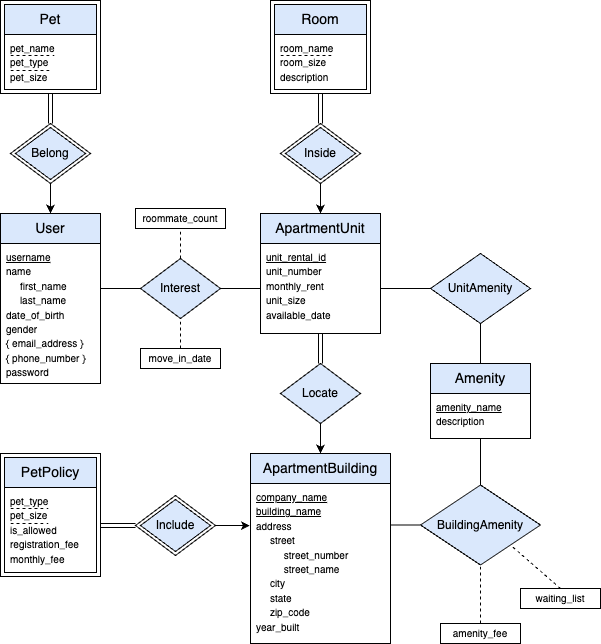

The diagram above was exported from draw.io. Its source (the exported page's mxGraphModel, read from the mxfile embedded in the PNG):
<mxGraphModel dx="1314" dy="810" grid="1" gridSize="10" guides="1" tooltips="1" connect="1" arrows="1" fold="1" page="1" pageScale="1" pageWidth="850" pageHeight="1100" background="#ffffff" math="0" shadow="0">
  <root>
    <mxCell id="0" />
    <mxCell id="1" parent="0" />
    <mxCell id="q8gqNu0y3DapCbvP2ill-35" value="Relationship" style="shape=rhombus;perimeter=rhombusPerimeter;whiteSpace=wrap;html=1;align=center;fillColor=#FFFFFF;strokeColor=#000000;fontColor=none;noLabel=1;" parent="1" vertex="1">
      <mxGeometry x="320" y="155" width="80" height="60" as="geometry" />
    </mxCell>
    <mxCell id="q8gqNu0y3DapCbvP2ill-36" value="&lt;font style=&quot;font-size: 12px;&quot;&gt;Inside&lt;/font&gt;" style="shape=rhombus;perimeter=rhombusPerimeter;whiteSpace=wrap;html=1;align=center;strokeColor=#000000;fillColor=#dae8fc;" parent="1" vertex="1">
      <mxGeometry x="325" y="159" width="70" height="52" as="geometry" />
    </mxCell>
    <mxCell id="6UbiRVCpF6sOsVr4tCDO-1" value="User" style="swimlane;childLayout=stackLayout;horizontal=1;startSize=30;horizontalStack=0;rounded=0;fontSize=14;fontStyle=0;strokeWidth=1;resizeParent=0;resizeLast=1;shadow=0;dashed=0;align=center;arcSize=4;whiteSpace=wrap;html=1;fillColor=#dae8fc;strokeColor=#000000;" parent="1" vertex="1">
      <mxGeometry x="40" y="245" width="100" height="170" as="geometry">
        <mxRectangle x="40" y="200" width="60" height="50" as="alternateBounds" />
      </mxGeometry>
    </mxCell>
    <mxCell id="6UbiRVCpF6sOsVr4tCDO-2" value="&lt;font style=&quot;font-size: 10px;&quot;&gt;&lt;u&gt;username&lt;/u&gt;&lt;br&gt;name&lt;br&gt;&amp;nbsp; &amp;nbsp; &amp;nbsp;first_name&lt;br&gt;&amp;nbsp; &amp;nbsp; &amp;nbsp;last_name&lt;br&gt;date_of_birth&lt;br&gt;gender&lt;br&gt;{ email_address }&lt;br&gt;{ phone_number }&lt;br&gt;password&lt;/font&gt;" style="align=left;spacingLeft=4;fontSize=12;verticalAlign=top;resizable=0;rotatable=0;part=1;html=1;" parent="6UbiRVCpF6sOsVr4tCDO-1" vertex="1">
      <mxGeometry y="30" width="100" height="140" as="geometry" />
    </mxCell>
    <mxCell id="6UbiRVCpF6sOsVr4tCDO-5" value="" style="rounded=0;whiteSpace=wrap;html=1;fillColor=#FFFFFF;strokeColor=#000000;fontColor=none;noLabel=1;" parent="1" vertex="1">
      <mxGeometry x="40" y="32" width="100" height="93" as="geometry" />
    </mxCell>
    <mxCell id="6UbiRVCpF6sOsVr4tCDO-6" value="Pet" style="swimlane;childLayout=stackLayout;horizontal=1;startSize=30;horizontalStack=0;rounded=0;fontSize=14;fontStyle=0;strokeWidth=1;resizeParent=0;resizeLast=1;shadow=0;dashed=0;align=center;arcSize=4;whiteSpace=wrap;html=1;fillColor=#dae8fc;strokeColor=#000000;perimeterSpacing=0;" parent="1" vertex="1">
      <mxGeometry x="44" y="36" width="92" height="85" as="geometry" />
    </mxCell>
    <mxCell id="6UbiRVCpF6sOsVr4tCDO-7" value="&lt;font style=&quot;font-size: 10px;&quot;&gt;pet_name&lt;br&gt;pet_type&lt;br&gt;pet_size&lt;/font&gt;" style="align=left;spacingLeft=4;fontSize=12;verticalAlign=top;resizable=0;rotatable=0;part=1;html=1;" parent="6UbiRVCpF6sOsVr4tCDO-6" vertex="1">
      <mxGeometry y="30" width="92" height="55" as="geometry" />
    </mxCell>
    <mxCell id="6UbiRVCpF6sOsVr4tCDO-8" value="" style="endArrow=none;dashed=1;html=1;rounded=0;strokeColor=#000000;" parent="6UbiRVCpF6sOsVr4tCDO-6" edge="1">
      <mxGeometry width="50" height="50" relative="1" as="geometry">
        <mxPoint x="6" y="51" as="sourcePoint" />
        <mxPoint x="50" y="51" as="targetPoint" />
      </mxGeometry>
    </mxCell>
    <mxCell id="6UbiRVCpF6sOsVr4tCDO-11" value="" style="endArrow=none;dashed=1;html=1;rounded=0;strokeColor=#000000;" parent="6UbiRVCpF6sOsVr4tCDO-6" edge="1">
      <mxGeometry width="50" height="50" relative="1" as="geometry">
        <mxPoint x="6" y="66" as="sourcePoint" />
        <mxPoint x="45" y="66" as="targetPoint" />
      </mxGeometry>
    </mxCell>
    <mxCell id="6UbiRVCpF6sOsVr4tCDO-12" value="ApartmentBuilding" style="swimlane;childLayout=stackLayout;horizontal=1;startSize=30;horizontalStack=0;rounded=0;fontSize=14;fontStyle=0;strokeWidth=1;resizeParent=0;resizeLast=1;shadow=0;dashed=0;align=center;arcSize=4;whiteSpace=wrap;html=1;fillColor=#dae8fc;strokeColor=#000000;" parent="1" vertex="1">
      <mxGeometry x="290" y="485" width="140" height="190" as="geometry">
        <mxRectangle x="40" y="200" width="60" height="50" as="alternateBounds" />
      </mxGeometry>
    </mxCell>
    <mxCell id="6UbiRVCpF6sOsVr4tCDO-13" value="&lt;font style=&quot;font-size: 10px;&quot;&gt;&lt;u&gt;company_name&lt;br&gt;building_name&lt;/u&gt;&lt;br&gt;address&lt;br&gt;&amp;nbsp; &amp;nbsp; &amp;nbsp;street&lt;br&gt;&amp;nbsp; &amp;nbsp; &amp;nbsp; &amp;nbsp; &amp;nbsp; street_number&lt;br&gt;&amp;nbsp; &amp;nbsp; &amp;nbsp; &amp;nbsp; &amp;nbsp; street_name&lt;br&gt;&amp;nbsp; &amp;nbsp; &amp;nbsp;city&lt;br&gt;&amp;nbsp; &amp;nbsp; &amp;nbsp;state&lt;br&gt;&amp;nbsp; &amp;nbsp; &amp;nbsp;zip_code&lt;br&gt;year_built&lt;br&gt;&lt;/font&gt;" style="align=left;spacingLeft=4;fontSize=12;verticalAlign=top;resizable=0;rotatable=0;part=1;html=1;" parent="6UbiRVCpF6sOsVr4tCDO-12" vertex="1">
      <mxGeometry y="30" width="140" height="160" as="geometry" />
    </mxCell>
    <mxCell id="6UbiRVCpF6sOsVr4tCDO-14" value="ApartmentUnit" style="swimlane;childLayout=stackLayout;horizontal=1;startSize=30;horizontalStack=0;rounded=0;fontSize=14;fontStyle=0;strokeWidth=1;resizeParent=0;resizeLast=1;shadow=0;dashed=0;align=center;arcSize=4;whiteSpace=wrap;html=1;fillColor=#dae8fc;strokeColor=#000000;" parent="1" vertex="1">
      <mxGeometry x="300" y="245" width="120" height="120" as="geometry">
        <mxRectangle x="40" y="200" width="60" height="50" as="alternateBounds" />
      </mxGeometry>
    </mxCell>
    <mxCell id="6UbiRVCpF6sOsVr4tCDO-15" value="&lt;font style=&quot;font-size: 10px;&quot;&gt;&lt;u&gt;unit_rental_id&lt;br&gt;&lt;/u&gt;unit_number&lt;br&gt;monthly_rent&lt;br&gt;unit_size&lt;br&gt;available_date&lt;br&gt;&lt;/font&gt;" style="align=left;spacingLeft=4;fontSize=12;verticalAlign=top;resizable=0;rotatable=0;part=1;html=1;" parent="6UbiRVCpF6sOsVr4tCDO-14" vertex="1">
      <mxGeometry y="30" width="120" height="90" as="geometry" />
    </mxCell>
    <mxCell id="6UbiRVCpF6sOsVr4tCDO-22" value="&lt;font style=&quot;font-size: 12px;&quot;&gt;Locate&lt;/font&gt;" style="shape=rhombus;perimeter=rhombusPerimeter;whiteSpace=wrap;html=1;align=center;strokeColor=#000000;fillColor=#dae8fc;" parent="1" vertex="1">
      <mxGeometry x="320" y="395" width="80" height="60" as="geometry" />
    </mxCell>
    <mxCell id="6UbiRVCpF6sOsVr4tCDO-23" value="Relationship" style="shape=rhombus;perimeter=rhombusPerimeter;whiteSpace=wrap;html=1;align=center;fillColor=#FFFFFF;strokeColor=#000000;fontColor=none;noLabel=1;" parent="1" vertex="1">
      <mxGeometry x="50" y="155" width="80" height="60" as="geometry" />
    </mxCell>
    <mxCell id="6UbiRVCpF6sOsVr4tCDO-24" value="&lt;font style=&quot;font-size: 12px;&quot;&gt;Belong&lt;/font&gt;" style="shape=rhombus;perimeter=rhombusPerimeter;whiteSpace=wrap;html=1;align=center;strokeColor=#000000;fillColor=#dae8fc;" parent="1" vertex="1">
      <mxGeometry x="55" y="159" width="70" height="52" as="geometry" />
    </mxCell>
    <mxCell id="6UbiRVCpF6sOsVr4tCDO-25" value="Amenity" style="swimlane;childLayout=stackLayout;horizontal=1;startSize=30;horizontalStack=0;rounded=0;fontSize=14;fontStyle=0;strokeWidth=1;resizeParent=0;resizeLast=1;shadow=0;dashed=0;align=center;arcSize=4;whiteSpace=wrap;html=1;fillColor=#dae8fc;strokeColor=#000000;" parent="1" vertex="1">
      <mxGeometry x="470" y="395" width="100" height="75" as="geometry">
        <mxRectangle x="40" y="200" width="60" height="50" as="alternateBounds" />
      </mxGeometry>
    </mxCell>
    <mxCell id="6UbiRVCpF6sOsVr4tCDO-26" value="&lt;font style=&quot;font-size: 10px;&quot;&gt;&lt;u&gt;amenity_name&lt;/u&gt;&lt;br&gt;&lt;/font&gt;&lt;div&gt;&lt;span style=&quot;font-size: 10px;&quot;&gt;description&lt;/span&gt;&lt;/div&gt;" style="align=left;spacingLeft=4;fontSize=12;verticalAlign=top;resizable=0;rotatable=0;part=1;html=1;" parent="6UbiRVCpF6sOsVr4tCDO-25" vertex="1">
      <mxGeometry y="30" width="100" height="45" as="geometry" />
    </mxCell>
    <mxCell id="6UbiRVCpF6sOsVr4tCDO-27" value="&lt;font style=&quot;font-size: 12px;&quot;&gt;BuildingAmenity&lt;/font&gt;" style="shape=rhombus;perimeter=rhombusPerimeter;whiteSpace=wrap;html=1;align=center;strokeColor=#000000;fillColor=#dae8fc;" parent="1" vertex="1">
      <mxGeometry x="460" y="516.5" width="120" height="80" as="geometry" />
    </mxCell>
    <mxCell id="6UbiRVCpF6sOsVr4tCDO-30" value="" style="endArrow=classic;html=1;rounded=0;exitX=0.5;exitY=1;exitDx=0;exitDy=0;entryX=0.5;entryY=0;entryDx=0;entryDy=0;" parent="1" source="6UbiRVCpF6sOsVr4tCDO-23" target="6UbiRVCpF6sOsVr4tCDO-1" edge="1">
      <mxGeometry width="50" height="50" relative="1" as="geometry">
        <mxPoint x="180" y="435" as="sourcePoint" />
        <mxPoint x="230" y="385" as="targetPoint" />
      </mxGeometry>
    </mxCell>
    <mxCell id="6UbiRVCpF6sOsVr4tCDO-31" value="" style="shape=link;html=1;rounded=0;exitX=0.5;exitY=1;exitDx=0;exitDy=0;entryX=0.5;entryY=0;entryDx=0;entryDy=0;" parent="1" source="6UbiRVCpF6sOsVr4tCDO-5" target="6UbiRVCpF6sOsVr4tCDO-23" edge="1">
      <mxGeometry width="100" relative="1" as="geometry">
        <mxPoint x="180" y="-5" as="sourcePoint" />
        <mxPoint x="280" y="-5" as="targetPoint" />
      </mxGeometry>
    </mxCell>
    <mxCell id="6UbiRVCpF6sOsVr4tCDO-32" value="&lt;font style=&quot;font-size: 12px;&quot;&gt;Interest&lt;/font&gt;" style="shape=rhombus;perimeter=rhombusPerimeter;whiteSpace=wrap;html=1;align=center;strokeColor=#000000;fillColor=#dae8fc;" parent="1" vertex="1">
      <mxGeometry x="180" y="290" width="80" height="60" as="geometry" />
    </mxCell>
    <mxCell id="6UbiRVCpF6sOsVr4tCDO-33" value="" style="endArrow=none;html=1;rounded=0;entryX=0;entryY=0.5;entryDx=0;entryDy=0;exitX=0.997;exitY=0.321;exitDx=0;exitDy=0;exitPerimeter=0;" parent="1" source="6UbiRVCpF6sOsVr4tCDO-2" target="6UbiRVCpF6sOsVr4tCDO-32" edge="1">
      <mxGeometry width="50" height="50" relative="1" as="geometry">
        <mxPoint x="130" y="325" as="sourcePoint" />
        <mxPoint x="270" y="395" as="targetPoint" />
      </mxGeometry>
    </mxCell>
    <mxCell id="6UbiRVCpF6sOsVr4tCDO-34" value="&lt;font style=&quot;font-size: 10px;&quot;&gt;roommate_count&lt;/font&gt;" style="rounded=0;whiteSpace=wrap;html=1;" parent="1" vertex="1">
      <mxGeometry x="175" y="240" width="90" height="20" as="geometry" />
    </mxCell>
    <mxCell id="6UbiRVCpF6sOsVr4tCDO-35" value="&lt;font style=&quot;font-size: 10px;&quot;&gt;move_in_date&lt;/font&gt;" style="rounded=0;whiteSpace=wrap;html=1;" parent="1" vertex="1">
      <mxGeometry x="180" y="380" width="80" height="20" as="geometry" />
    </mxCell>
    <mxCell id="6UbiRVCpF6sOsVr4tCDO-36" value="" style="endArrow=none;html=1;rounded=0;entryX=0;entryY=0.5;entryDx=0;entryDy=0;exitX=1;exitY=0.5;exitDx=0;exitDy=0;" parent="1" source="6UbiRVCpF6sOsVr4tCDO-32" target="6UbiRVCpF6sOsVr4tCDO-15" edge="1">
      <mxGeometry width="50" height="50" relative="1" as="geometry">
        <mxPoint x="230" y="380" as="sourcePoint" />
        <mxPoint x="280" y="330" as="targetPoint" />
      </mxGeometry>
    </mxCell>
    <mxCell id="6UbiRVCpF6sOsVr4tCDO-37" value="" style="endArrow=none;dashed=1;html=1;rounded=0;entryX=0.5;entryY=1;entryDx=0;entryDy=0;exitX=0.5;exitY=0;exitDx=0;exitDy=0;" parent="1" source="6UbiRVCpF6sOsVr4tCDO-32" target="6UbiRVCpF6sOsVr4tCDO-34" edge="1">
      <mxGeometry width="50" height="50" relative="1" as="geometry">
        <mxPoint x="170" y="320" as="sourcePoint" />
        <mxPoint x="220" y="270" as="targetPoint" />
      </mxGeometry>
    </mxCell>
    <mxCell id="6UbiRVCpF6sOsVr4tCDO-38" value="" style="endArrow=none;dashed=1;html=1;rounded=0;exitX=0.5;exitY=0;exitDx=0;exitDy=0;entryX=0.5;entryY=1;entryDx=0;entryDy=0;" parent="1" source="6UbiRVCpF6sOsVr4tCDO-35" target="6UbiRVCpF6sOsVr4tCDO-32" edge="1">
      <mxGeometry width="50" height="50" relative="1" as="geometry">
        <mxPoint x="220" y="370" as="sourcePoint" />
        <mxPoint x="230" y="360" as="targetPoint" />
      </mxGeometry>
    </mxCell>
    <mxCell id="6UbiRVCpF6sOsVr4tCDO-42" value="" style="shape=link;html=1;rounded=0;exitX=0.5;exitY=0;exitDx=0;exitDy=0;entryX=0.5;entryY=1;entryDx=0;entryDy=0;" parent="1" source="6UbiRVCpF6sOsVr4tCDO-22" target="6UbiRVCpF6sOsVr4tCDO-14" edge="1">
      <mxGeometry width="100" relative="1" as="geometry">
        <mxPoint x="125" y="770" as="sourcePoint" />
        <mxPoint x="430" y="590" as="targetPoint" />
      </mxGeometry>
    </mxCell>
    <mxCell id="6UbiRVCpF6sOsVr4tCDO-43" value="" style="shape=link;html=1;rounded=0;entryX=0.5;entryY=0;entryDx=0;entryDy=0;exitX=0.5;exitY=1;exitDx=0;exitDy=0;" parent="1" source="IYujDiUmoU317YngJcCK-7" target="q8gqNu0y3DapCbvP2ill-35" edge="1">
      <mxGeometry width="100" relative="1" as="geometry">
        <mxPoint x="360" y="130" as="sourcePoint" />
        <mxPoint x="440" y="235" as="targetPoint" />
      </mxGeometry>
    </mxCell>
    <mxCell id="6UbiRVCpF6sOsVr4tCDO-44" value="" style="endArrow=classic;html=1;rounded=0;exitX=0.5;exitY=1;exitDx=0;exitDy=0;entryX=0.5;entryY=0;entryDx=0;entryDy=0;" parent="1" source="q8gqNu0y3DapCbvP2ill-35" target="6UbiRVCpF6sOsVr4tCDO-14" edge="1">
      <mxGeometry width="50" height="50" relative="1" as="geometry">
        <mxPoint x="370" y="265" as="sourcePoint" />
        <mxPoint x="420" y="215" as="targetPoint" />
      </mxGeometry>
    </mxCell>
    <mxCell id="6UbiRVCpF6sOsVr4tCDO-45" value="&lt;font style=&quot;font-size: 12px;&quot;&gt;UnitAmenity&lt;/font&gt;" style="shape=rhombus;perimeter=rhombusPerimeter;whiteSpace=wrap;html=1;align=center;strokeColor=#000000;fillColor=#dae8fc;" parent="1" vertex="1">
      <mxGeometry x="470" y="285" width="100" height="70" as="geometry" />
    </mxCell>
    <mxCell id="6UbiRVCpF6sOsVr4tCDO-46" value="" style="endArrow=none;html=1;rounded=0;entryX=0;entryY=0.5;entryDx=0;entryDy=0;exitX=1;exitY=0.5;exitDx=0;exitDy=0;" parent="1" source="6UbiRVCpF6sOsVr4tCDO-15" target="6UbiRVCpF6sOsVr4tCDO-45" edge="1">
      <mxGeometry width="50" height="50" relative="1" as="geometry">
        <mxPoint x="360" y="650" as="sourcePoint" />
        <mxPoint x="770" y="615" as="targetPoint" />
      </mxGeometry>
    </mxCell>
    <mxCell id="6UbiRVCpF6sOsVr4tCDO-47" value="" style="endArrow=none;html=1;rounded=0;exitX=0.5;exitY=1;exitDx=0;exitDy=0;entryX=0.5;entryY=0;entryDx=0;entryDy=0;" parent="1" source="6UbiRVCpF6sOsVr4tCDO-45" target="6UbiRVCpF6sOsVr4tCDO-25" edge="1">
      <mxGeometry width="50" height="50" relative="1" as="geometry">
        <mxPoint x="660" y="610" as="sourcePoint" />
        <mxPoint x="720" y="610" as="targetPoint" />
      </mxGeometry>
    </mxCell>
    <mxCell id="6UbiRVCpF6sOsVr4tCDO-48" value="" style="endArrow=none;html=1;rounded=0;entryX=0;entryY=0.5;entryDx=0;entryDy=0;exitX=1.004;exitY=0.26;exitDx=0;exitDy=0;exitPerimeter=0;" parent="1" source="6UbiRVCpF6sOsVr4tCDO-13" target="6UbiRVCpF6sOsVr4tCDO-27" edge="1">
      <mxGeometry width="50" height="50" relative="1" as="geometry">
        <mxPoint x="440" y="560" as="sourcePoint" />
        <mxPoint x="500" y="710" as="targetPoint" />
      </mxGeometry>
    </mxCell>
    <mxCell id="6UbiRVCpF6sOsVr4tCDO-49" value="" style="endArrow=none;html=1;rounded=0;exitX=0.5;exitY=1;exitDx=0;exitDy=0;entryX=0.5;entryY=0;entryDx=0;entryDy=0;" parent="1" source="6UbiRVCpF6sOsVr4tCDO-26" target="6UbiRVCpF6sOsVr4tCDO-27" edge="1">
      <mxGeometry width="50" height="50" relative="1" as="geometry">
        <mxPoint x="670" y="885" as="sourcePoint" />
        <mxPoint x="720" y="885" as="targetPoint" />
      </mxGeometry>
    </mxCell>
    <mxCell id="6UbiRVCpF6sOsVr4tCDO-50" value="&lt;font style=&quot;font-size: 10px;&quot;&gt;waiting_list&lt;/font&gt;" style="rounded=0;whiteSpace=wrap;html=1;" parent="1" vertex="1">
      <mxGeometry x="560" y="620" width="80" height="20" as="geometry" />
    </mxCell>
    <mxCell id="6UbiRVCpF6sOsVr4tCDO-51" value="" style="endArrow=none;dashed=1;html=1;rounded=0;exitX=0.5;exitY=0;exitDx=0;exitDy=0;entryX=0.5;entryY=1;entryDx=0;entryDy=0;" parent="1" source="6UbiRVCpF6sOsVr4tCDO-68" target="6UbiRVCpF6sOsVr4tCDO-27" edge="1">
      <mxGeometry width="50" height="50" relative="1" as="geometry">
        <mxPoint x="470" y="670" as="sourcePoint" />
        <mxPoint x="470" y="640" as="targetPoint" />
      </mxGeometry>
    </mxCell>
    <mxCell id="6UbiRVCpF6sOsVr4tCDO-68" value="&lt;font style=&quot;font-size: 10px;&quot;&gt;amenity_fee&lt;/font&gt;" style="rounded=0;whiteSpace=wrap;html=1;" parent="1" vertex="1">
      <mxGeometry x="480" y="655" width="80" height="20" as="geometry" />
    </mxCell>
    <mxCell id="6UbiRVCpF6sOsVr4tCDO-69" value="" style="endArrow=none;dashed=1;html=1;rounded=0;entryX=1;entryY=1;entryDx=0;entryDy=0;exitX=0.5;exitY=0;exitDx=0;exitDy=0;" parent="1" source="6UbiRVCpF6sOsVr4tCDO-50" target="6UbiRVCpF6sOsVr4tCDO-27" edge="1">
      <mxGeometry width="50" height="50" relative="1" as="geometry">
        <mxPoint x="590" y="526.5" as="sourcePoint" />
        <mxPoint x="640" y="476.5" as="targetPoint" />
      </mxGeometry>
    </mxCell>
    <mxCell id="6UbiRVCpF6sOsVr4tCDO-77" value="" style="endArrow=classic;html=1;rounded=0;entryX=-0.004;entryY=0.263;entryDx=0;entryDy=0;entryPerimeter=0;exitX=1;exitY=0.5;exitDx=0;exitDy=0;" parent="1" source="IYujDiUmoU317YngJcCK-13" target="6UbiRVCpF6sOsVr4tCDO-13" edge="1">
      <mxGeometry width="50" height="50" relative="1" as="geometry">
        <mxPoint x="170" y="557" as="sourcePoint" />
        <mxPoint x="60" y="557" as="targetPoint" />
      </mxGeometry>
    </mxCell>
    <mxCell id="IYujDiUmoU317YngJcCK-1" value="" style="endArrow=classic;html=1;rounded=0;exitX=0.5;exitY=1;exitDx=0;exitDy=0;entryX=0.5;entryY=0;entryDx=0;entryDy=0;" parent="1" source="6UbiRVCpF6sOsVr4tCDO-22" target="6UbiRVCpF6sOsVr4tCDO-12" edge="1">
      <mxGeometry width="50" height="50" relative="1" as="geometry">
        <mxPoint x="310" y="446" as="sourcePoint" />
        <mxPoint x="310" y="476" as="targetPoint" />
      </mxGeometry>
    </mxCell>
    <mxCell id="IYujDiUmoU317YngJcCK-2" value="" style="rounded=0;whiteSpace=wrap;html=1;fillColor=#FFFFFF;strokeColor=#000000;fontColor=none;noLabel=1;" parent="1" vertex="1">
      <mxGeometry x="40" y="485" width="100" height="123" as="geometry" />
    </mxCell>
    <mxCell id="IYujDiUmoU317YngJcCK-3" value="PetPolicy" style="swimlane;childLayout=stackLayout;horizontal=1;startSize=30;horizontalStack=0;rounded=0;fontSize=14;fontStyle=0;strokeWidth=1;resizeParent=0;resizeLast=1;shadow=0;dashed=0;align=center;arcSize=4;whiteSpace=wrap;html=1;fillColor=#dae8fc;strokeColor=#000000;perimeterSpacing=0;" parent="1" vertex="1">
      <mxGeometry x="44" y="489" width="92" height="115" as="geometry" />
    </mxCell>
    <mxCell id="IYujDiUmoU317YngJcCK-4" value="&lt;font style=&quot;font-size: 10px;&quot;&gt;pet_type&lt;br&gt;pet_size&lt;br&gt;is_allowed&lt;/font&gt;&lt;div&gt;&lt;font style=&quot;font-size: 10px;&quot;&gt;registration_fee&lt;/font&gt;&lt;/div&gt;&lt;div&gt;&lt;font style=&quot;font-size: 10px;&quot;&gt;monthly_fee&lt;/font&gt;&lt;/div&gt;" style="align=left;spacingLeft=4;fontSize=12;verticalAlign=top;resizable=0;rotatable=0;part=1;html=1;" parent="IYujDiUmoU317YngJcCK-3" vertex="1">
      <mxGeometry y="30" width="92" height="85" as="geometry" />
    </mxCell>
    <mxCell id="IYujDiUmoU317YngJcCK-5" value="" style="endArrow=none;dashed=1;html=1;rounded=0;strokeColor=#000000;" parent="IYujDiUmoU317YngJcCK-3" edge="1">
      <mxGeometry width="50" height="50" relative="1" as="geometry">
        <mxPoint x="6" y="51" as="sourcePoint" />
        <mxPoint x="44" y="51" as="targetPoint" />
      </mxGeometry>
    </mxCell>
    <mxCell id="IYujDiUmoU317YngJcCK-6" value="" style="endArrow=none;dashed=1;html=1;rounded=0;strokeColor=#000000;" parent="IYujDiUmoU317YngJcCK-3" edge="1">
      <mxGeometry width="50" height="50" relative="1" as="geometry">
        <mxPoint x="6" y="66" as="sourcePoint" />
        <mxPoint x="44" y="66" as="targetPoint" />
      </mxGeometry>
    </mxCell>
    <mxCell id="IYujDiUmoU317YngJcCK-7" value="" style="rounded=0;whiteSpace=wrap;html=1;fillColor=#FFFFFF;strokeColor=#000000;fontColor=none;noLabel=1;" parent="1" vertex="1">
      <mxGeometry x="310" y="32" width="100" height="93" as="geometry" />
    </mxCell>
    <mxCell id="IYujDiUmoU317YngJcCK-8" value="Room" style="swimlane;childLayout=stackLayout;horizontal=1;startSize=30;horizontalStack=0;rounded=0;fontSize=14;fontStyle=0;strokeWidth=1;resizeParent=0;resizeLast=1;shadow=0;dashed=0;align=center;arcSize=4;whiteSpace=wrap;html=1;fillColor=#dae8fc;strokeColor=#000000;perimeterSpacing=0;" parent="1" vertex="1">
      <mxGeometry x="314" y="36" width="92" height="85" as="geometry" />
    </mxCell>
    <mxCell id="IYujDiUmoU317YngJcCK-9" value="&lt;font style=&quot;font-size: 10px;&quot;&gt;room_name&lt;br&gt;room_size&lt;br&gt;description&lt;/font&gt;" style="align=left;spacingLeft=4;fontSize=12;verticalAlign=top;resizable=0;rotatable=0;part=1;html=1;" parent="IYujDiUmoU317YngJcCK-8" vertex="1">
      <mxGeometry y="30" width="92" height="55" as="geometry" />
    </mxCell>
    <mxCell id="IYujDiUmoU317YngJcCK-10" value="" style="endArrow=none;dashed=1;html=1;rounded=0;strokeColor=#000000;" parent="IYujDiUmoU317YngJcCK-8" edge="1">
      <mxGeometry width="50" height="50" relative="1" as="geometry">
        <mxPoint x="6" y="51" as="sourcePoint" />
        <mxPoint x="60" y="51" as="targetPoint" />
      </mxGeometry>
    </mxCell>
    <mxCell id="IYujDiUmoU317YngJcCK-13" value="Relationship" style="shape=rhombus;perimeter=rhombusPerimeter;whiteSpace=wrap;html=1;align=center;fillColor=#FFFFFF;strokeColor=#000000;fontColor=none;noLabel=1;" parent="1" vertex="1">
      <mxGeometry x="175" y="527" width="80" height="60" as="geometry" />
    </mxCell>
    <mxCell id="IYujDiUmoU317YngJcCK-14" value="&lt;font style=&quot;font-size: 12px;&quot;&gt;Include&lt;/font&gt;" style="shape=rhombus;perimeter=rhombusPerimeter;whiteSpace=wrap;html=1;align=center;strokeColor=#000000;fillColor=#dae8fc;" parent="1" vertex="1">
      <mxGeometry x="180" y="531" width="70" height="52" as="geometry" />
    </mxCell>
    <mxCell id="IYujDiUmoU317YngJcCK-15" value="" style="shape=link;html=1;rounded=0;exitX=0;exitY=0.5;exitDx=0;exitDy=0;entryX=1;entryY=0.585;entryDx=0;entryDy=0;entryPerimeter=0;" parent="1" source="IYujDiUmoU317YngJcCK-13" target="IYujDiUmoU317YngJcCK-2" edge="1">
      <mxGeometry width="100" relative="1" as="geometry">
        <mxPoint x="184.58000000000004" y="604.08" as="sourcePoint" />
        <mxPoint x="149.9999999999999" y="604" as="targetPoint" />
      </mxGeometry>
    </mxCell>
  </root>
</mxGraphModel>